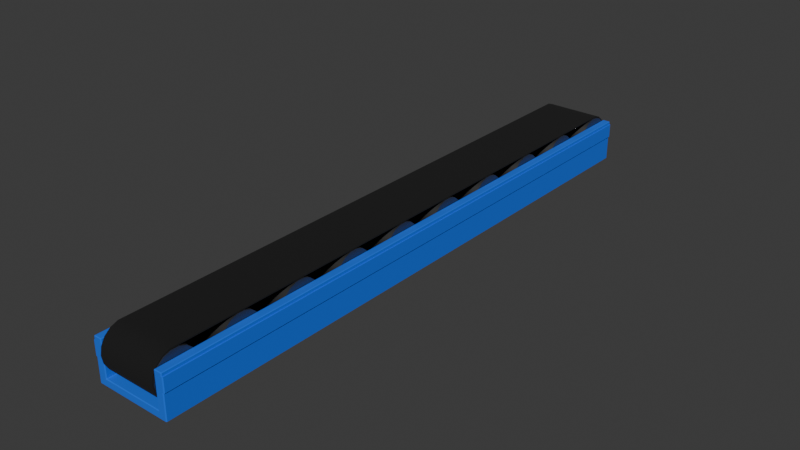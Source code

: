 # Source: conveyor1x8-fixed.blend  (saved by Blender 4.0.36; exported with 4.5.12 LTS)
import bpy
from mathutils import Matrix  # noqa: F401  (used for matrix-valued properties, if any)

bpy.ops.wm.read_factory_settings(use_empty=True)
scene = bpy.context.scene
scene.name = 'Scene'

# ---- collections
col_collection = bpy.data.collections.new('Collection'); scene.collection.children.link(col_collection)

# ---- materials (node trees are filled in below, after node groups)
mat_material_001 = bpy.data.materials.new('Material.001')
mat_material_001.use_transparent_shadow = False
mat_material_002 = bpy.data.materials.new('Material.002')
mat_material_002.use_transparent_shadow = False
mat_rubber = bpy.data.materials.new('rubber')
mat_rubber.use_transparent_shadow = False

# ---- node groups
ng_auto_smooth = bpy.data.node_groups.new('Auto Smooth', 'GeometryNodeTree')
_s = ng_auto_smooth.interface.new_socket(name='Geometry', in_out='OUTPUT', socket_type='NodeSocketGeometry')
_s = ng_auto_smooth.interface.new_socket(name='Geometry', in_out='INPUT', socket_type='NodeSocketGeometry')
_s = ng_auto_smooth.interface.new_socket(name='Angle', in_out='INPUT', socket_type='NodeSocketFloat')
_s.subtype = 'ANGLE'
_s.min_value = 0.0
_s.max_value = 3.142
ng_auto_smooth.is_modifier = True
_N = ng_auto_smooth.nodes; _L = ng_auto_smooth.links
n0 = _N.new('NodeGroupOutput'); n0.name = 'Group Output'; n0.location = (480, -100)
n1 = _N.new('NodeGroupInput'); n1.name = 'Group Input'; n1.location = (-420, -300)
n2 = _N.new('NodeGroupInput'); n2.name = 'Group Input.001'; n2.location = (-60, -100)
n3 = _N.new('GeometryNodeSetShadeSmooth'); n3.name = 'Set Shade Smooth'; n3.location = (120, -100)
n3.domain = 'EDGE'
n4 = _N.new('GeometryNodeSetShadeSmooth'); n4.name = 'Set Shade Smooth.001'; n4.location = (300, -100)
n5 = _N.new('GeometryNodeInputMeshEdgeAngle'); n5.name = 'Edge Angle'; n5.location = (-420, -220)
n6 = _N.new('GeometryNodeInputEdgeSmooth'); n6.name = 'Is Edge Smooth'; n6.location = (-60, -160)
n7 = _N.new('GeometryNodeInputShadeSmooth'); n7.name = 'Is Face Smooth'; n7.location = (-240, -340)
n8 = _N.new('FunctionNodeBooleanMath'); n8.name = 'Boolean Math'; n8.location = (-60, -220)
n9 = _N.new('FunctionNodeCompare'); n9.name = 'Compare'; n9.location = (-240, -180)
n9.operation = 'LESS_EQUAL'
_L.new(n5.outputs[0], n9.inputs[0])
_L.new(n4.outputs[0], n0.inputs[0])
_L.new(n1.outputs[1], n9.inputs[1])
_L.new(n9.outputs[0], n8.inputs[0])
_L.new(n7.outputs[0], n8.inputs[1])
_L.new(n2.outputs[0], n3.inputs[0])
_L.new(n6.outputs[0], n3.inputs[1])
_L.new(n3.outputs[0], n4.inputs[0])
_L.new(n8.outputs[0], n3.inputs[2])
n0.is_active_output = True

# ---- material node trees
mat_material_001.use_nodes = True; mat_material_001.node_tree.nodes.clear()
_N = mat_material_001.node_tree.nodes; _L = mat_material_001.node_tree.links
n0 = _N.new('ShaderNodeBsdfPrincipled'); n0.name = 'Principled BSDF'; n0.location = (10, 300)
n0.inputs[0].default_value = (0.004399, 0.1434, 0.8002, 1.0)
n0.inputs[2].default_value = 1.0
n0.inputs[3].default_value = 1.45
n1 = _N.new('ShaderNodeOutputMaterial'); n1.name = 'Material Output'; n1.location = (300, 300)
_L.new(n0.outputs[0], n1.inputs[0])
n1.is_active_output = True
mat_material_002.use_nodes = True; mat_material_002.node_tree.nodes.clear()
_N = mat_material_002.node_tree.nodes; _L = mat_material_002.node_tree.links
n0 = _N.new('ShaderNodeBsdfPrincipled'); n0.name = 'Principled BSDF'; n0.location = (10, 300)
n0.inputs[0].default_value = (0.2037, 0.2037, 0.2037, 1.0)
n0.inputs[1].default_value = 1.0
n0.inputs[3].default_value = 1.45
n1 = _N.new('ShaderNodeOutputMaterial'); n1.name = 'Material Output'; n1.location = (300, 300)
_L.new(n0.outputs[0], n1.inputs[0])
n1.is_active_output = True
mat_rubber.use_nodes = True; mat_rubber.node_tree.nodes.clear()
_N = mat_rubber.node_tree.nodes; _L = mat_rubber.node_tree.links
n0 = _N.new('ShaderNodeOutputMaterial'); n0.name = 'Material Output'; n0.location = (550, 287)
n1 = _N.new('ShaderNodeBsdfPrincipled'); n1.name = 'Principled BSDF'; n1.location = (10, 300)
n1.inputs[0].default_value = (0.006278, 0.006278, 0.006278, 1.0)
n1.inputs[2].default_value = 1.0
n1.inputs[3].default_value = 1.45
_L.new(n1.outputs[0], n0.inputs[0])
n0.is_active_output = True

# ---- world
world_world = bpy.data.worlds.new('World'); scene.world = world_world
world_world.use_nodes = True; world_world.node_tree.nodes.clear()
_N = world_world.node_tree.nodes; _L = world_world.node_tree.links
n0 = _N.new('ShaderNodeOutputWorld'); n0.name = 'World Output'; n0.location = (300, 300)
n1 = _N.new('ShaderNodeBackground'); n1.name = 'Background'; n1.location = (10, 300)
n1.inputs[0].default_value = (0.05088, 0.05088, 0.05088, 1.0)
_L.new(n1.outputs[0], n0.inputs[0])
n0.is_active_output = True
world_world.color = (0.05088, 0.05088, 0.05088)
world_world.use_sun_shadow = False
world_world.sun_shadow_jitter_overblur = 0.0

# ---- meshes
me_cube_001 = bpy.data.meshes.new('Cube.001')
me_cube_001.from_pydata([(-0.49, -1.0, -0.49), (-0.5, -0.99, -0.49), (-0.49, -0.99, -0.5), (-0.49, -1.0, 0.49), (-0.49, -0.99, 0.5), (-0.5, -0.99, 0.49), (-0.5, 6.99, -0.49), (-0.49, 7.0, -0.49), (-0.49, 6.99, -0.5), (-0.5, 6.99, 0.49), (-0.49, 6.99, 0.5), (-0.49, 7.0, 0.49), (0.49, -0.99, -0.5), (0.5, -0.99, -0.49), (0.49, -1.0, -0.49), (0.49, -1.0, 0.49), (0.5, -0.99, 0.49), (0.49, -0.99, 0.5), (0.49, 6.99, -0.5), (0.49, 7.0, -0.49), (0.5, 6.99, -0.49), (0.5, 6.99, 0.49), (0.49, 7.0, 0.49), (0.49, 6.99, 0.5), (-0.3823, 6.99, -0.3352), (-0.4023, 7.0, -0.3452), (-0.3923, 6.99, -0.3252), (-0.4023, 7.0, 0.49), (-0.4023, 6.99, 0.5), (-0.3923, 6.99, 0.49), (0.3923, 6.99, 0.49), (0.4023, 6.99, 0.5), (0.4023, 7.0, 0.49), (0.3923, 6.99, -0.3252), (0.4023, 7.0, -0.3452), (0.3823, 6.99, -0.3352), (-0.4023, -1.0, 0.49), (-0.3923, -0.99, 0.49), (-0.4023, -0.99, 0.5), (0.3923, -0.99, -0.3252), (0.3823, -0.99, -0.3352), (0.4023, -1.0, -0.3452), (0.4023, -1.0, 0.49), (0.4023, -0.99, 0.5), (0.3923, -0.99, 0.49), (-0.3823, -0.99, -0.3352), (-0.3923, -0.99, -0.3252), (-0.4023, -1.0, -0.3452), (0.5, -0.99, 0.0984), (0.5, -0.99, 0.4251), (0.49, -1.0, 0.4251), (0.49, -1.0, 0.0984), (0.49, 7.0, 0.0984), (0.49, 7.0, 0.4251), (0.5, 6.99, 0.4251), (0.5, 6.99, 0.0984), (0.514, -0.99, 0.0984), (0.514, -0.99, 0.4251), (0.504, -1.0, 0.4251), (0.504, -1.0, 0.0984), (0.504, 7.0, 0.0984), (0.504, 7.0, 0.4251), (0.514, 6.99, 0.4251), (0.514, 6.99, 0.0984), (-0.49, -1.0, 0.06901), (-0.49, -1.0, 0.3957), (-0.5, -0.99, 0.3957), (-0.5, -0.99, 0.06901), (-0.5, 6.99, 0.06901), (-0.5, 6.99, 0.3957), (-0.49, 7.0, 0.3957), (-0.49, 7.0, 0.06901), (-0.5047, -1.0, 0.06901), (-0.5047, -1.0, 0.3957), (-0.5147, -0.99, 0.3957), (-0.5147, -0.99, 0.06901), (-0.5147, 6.99, 0.06901), (-0.5147, 6.99, 0.3957), (-0.5047, 7.0, 0.3957), (-0.5047, 7.0, 0.06901)], [], [(8, 18, 12, 2), (54, 21, 16, 49), (17, 23, 31, 43), (66, 5, 9, 69), (10, 4, 38, 28), (22, 53, 52, 19, 7, 71, 70, 11, 27, 25, 34, 32), (40, 35, 24, 45), (33, 39, 44, 30), (37, 46, 26, 29), (0, 1, 2), (3, 4, 5), (6, 7, 8), (9, 10, 11), (12, 13, 14), (15, 16, 17), (18, 19, 20), (21, 22, 23), (24, 25, 26), (27, 28, 29), (30, 31, 32), (33, 34, 35), (36, 37, 38), (39, 40, 41), (42, 43, 44), (45, 46, 47), (65, 3, 5, 66), (1, 6, 8, 2), (4, 10, 9, 5), (2, 12, 14, 0), (49, 16, 15, 50), (7, 19, 18, 8), (53, 22, 21, 54), (32, 34, 33, 30), (10, 28, 27, 11), (22, 32, 31, 23), (24, 35, 34, 25), (16, 21, 23, 17), (35, 40, 39, 33), (17, 43, 42, 15), (40, 45, 47, 41), (30, 44, 43, 31), (3, 36, 38, 4), (28, 38, 37, 29), (69, 9, 11, 70), (36, 47, 46, 37), (25, 27, 29, 26), (41, 42, 44, 39), (26, 46, 45, 24), (12, 18, 20, 13), (3, 65, 64, 0, 14, 51, 50, 15, 42, 41, 47, 36), (19, 52, 55, 20), (53, 54, 62, 61), (13, 48, 51, 14), (49, 50, 58, 57), (20, 55, 48, 13), (54, 49, 57, 62), (60, 61, 62, 63), (56, 57, 58, 59), (63, 62, 57, 56), (52, 53, 61, 60), (50, 51, 59, 58), (48, 55, 63, 56), (51, 48, 56, 59), (55, 52, 60, 63), (6, 68, 71, 7), (64, 65, 73, 72), (0, 64, 67, 1), (68, 67, 75, 76), (1, 67, 68, 6), (70, 71, 79, 78), (76, 77, 78, 79), (72, 73, 74, 75), (75, 74, 77, 76), (67, 64, 72, 75), (71, 68, 76, 79), (66, 69, 77, 74), (65, 66, 74, 73), (69, 70, 78, 77)])
me_cube_001.polygons.foreach_set('use_smooth', [True] * 78)
_uv = me_cube_001.uv_layers.new(name='UVMap')
_uv.uv.foreach_set('vector', [0.1275, 0.5013, 0.3725, 0.5012, 0.3725, 0.7487, 0.1275, 0.7487, 0.6063, 0.5012, 0.6225, 0.5012, 0.6225, 0.7487, 0.6063, 0.7487, 0.6275, 0.7488, 0.6275, 0.5013, 0.6494, 0.5012, 0.6494, 0.7488, 0.5989, 0.00125, 0.6225, 0.00125, 0.6225, 0.2488, 0.5989, 0.2488, 0.8725, 0.5013, 0.8725, 0.7487, 0.8506, 0.7488, 0.8506, 0.5013, 0.6225, 0.4975, 0.6063, 0.4975, 0.5246, 0.4975, 0.3775, 0.4975, 0.3775, 0.2525, 0.5173, 0.2525, 0.5989, 0.2525, 0.6225, 0.2525, 0.6225, 0.2744, 0.4137, 0.2744, 0.4137, 0.4756, 0.6225, 0.4756, 0.3718, 0.723, 0.3718, 0.527, 0.1282, 0.527, 0.1282, 0.723, 0.3775, 0.527, 0.3775, 0.723, 0.5793, 0.723, 0.5793, 0.527, 0.5793, 0.02703, 0.3775, 0.02703, 0.3775, 0.223, 0.5793, 0.223, 0.3775, 0.0, 0.3775, 0.00125, 0.375, 0.00125, 0.8725, 0.75, 0.8725, 0.7487, 0.875, 0.7488, 0.3775, 0.2488, 0.3775, 0.25, 0.375, 0.2488, 0.875, 0.5013, 0.8725, 0.5013, 0.8725, 0.5, 0.3725, 0.7487, 0.375, 0.7488, 0.3725, 0.75, 0.6225, 0.7525, 0.6225, 0.75, 0.625, 0.7525, 0.3725, 0.5012, 0.3725, 0.5, 0.375, 0.5013, 0.6225, 0.5, 0.6225, 0.4975, 0.625, 0.4975, 0.4162, 0.2794, 0.4137, 0.2744, 0.4187, 0.2769, 0.8506, 0.5, 0.8506, 0.5013, 0.8481, 0.5013, 0.6519, 0.5013, 0.6494, 0.5012, 0.6494, 0.5, 0.4187, 0.4731, 0.4137, 0.4756, 0.4162, 0.4706, 0.6225, 0.9756, 0.6225, 0.9731, 0.625, 0.9756, 0.4187, 0.7769, 0.4162, 0.7794, 0.4137, 0.7744, 0.6225, 0.7744, 0.625, 0.7744, 0.6225, 0.7769, 0.4162, 0.9706, 0.4187, 0.9731, 0.4137, 0.9756, 0.5989, 0.0, 0.6225, 0.0, 0.6225, 0.00125, 0.5989, 0.00125, 0.125, 0.7488, 0.125, 0.5013, 0.1275, 0.5013, 0.1275, 0.7487, 0.8725, 0.7487, 0.8725, 0.5013, 0.875, 0.5013, 0.875, 0.7488, 0.1275, 0.7487, 0.3725, 0.7487, 0.3725, 0.75, 0.1275, 0.75, 0.6063, 0.7487, 0.6225, 0.7487, 0.6225, 0.7525, 0.6063, 0.7525, 0.1275, 0.5, 0.3725, 0.5, 0.3725, 0.5012, 0.1275, 0.5013, 0.6063, 0.4975, 0.6225, 0.4975, 0.6225, 0.5012, 0.6063, 0.5012, 0.6225, 0.4756, 0.4137, 0.4756, 0.4187, 0.4731, 0.6225, 0.4731, 0.8725, 0.5013, 0.8506, 0.5013, 0.8506, 0.5, 0.8725, 0.5, 0.6225, 0.4975, 0.6225, 0.4756, 0.625, 0.4756, 0.625, 0.4975, 0.4162, 0.2794, 0.4162, 0.4706, 0.4137, 0.4756, 0.4137, 0.2744, 0.6225, 0.7487, 0.6225, 0.5012, 0.6275, 0.5013, 0.6275, 0.7488, 0.3718, 0.527, 0.3718, 0.723, 0.3775, 0.723, 0.3775, 0.527, 0.625, 0.7525, 0.625, 0.7744, 0.6225, 0.7744, 0.6225, 0.7525, 0.4162, 0.7794, 0.4162, 0.9706, 0.4137, 0.9756, 0.4137, 0.7744, 0.6519, 0.5013, 0.6519, 0.7488, 0.6494, 0.7488, 0.6494, 0.5012, 0.8725, 0.75, 0.8506, 0.75, 0.8506, 0.7488, 0.8725, 0.7487, 0.8506, 0.5013, 0.8506, 0.7488, 0.8481, 0.7488, 0.8481, 0.5013, 0.5989, 0.2488, 0.6225, 0.2488, 0.6225, 0.2525, 0.5989, 0.2525, 0.6225, 0.9756, 0.4137, 0.9756, 0.4187, 0.9731, 0.6225, 0.9731, 0.4137, 0.2744, 0.6225, 0.2744, 0.6225, 0.2769, 0.4187, 0.2769, 0.4137, 0.7744, 0.6225, 0.7744, 0.6225, 0.7769, 0.4187, 0.7769, 0.3775, 0.223, 0.3775, 0.02703, 0.375, 0.02703, 0.375, 0.223, 0.3725, 0.7487, 0.3725, 0.5012, 0.3775, 0.5013, 0.3775, 0.7487, 0.6225, 0.9975, 0.5989, 0.9975, 0.5173, 0.9975, 0.3775, 0.9975, 0.3775, 0.7525, 0.5246, 0.7525, 0.6063, 0.7525, 0.6225, 0.7525, 0.6225, 0.7744, 0.4137, 0.7744, 0.4137, 0.9756, 0.6225, 0.9756, 0.3775, 0.4975, 0.5246, 0.4975, 0.5246, 0.5012, 0.3775, 0.5013, 0.6063, 0.4975, 0.6063, 0.5012, 0.6063, 0.5012, 0.6063, 0.4975, 0.3775, 0.7487, 0.5246, 0.7487, 0.5246, 0.7525, 0.3775, 0.7525, 0.6063, 0.7487, 0.6063, 0.7525, 0.6063, 0.7525, 0.6063, 0.7487, 0.3775, 0.5013, 0.5246, 0.5012, 0.5246, 0.7487, 0.3775, 0.7487, 0.6063, 0.5012, 0.6063, 0.7487, 0.6063, 0.7487, 0.6063, 0.5012, 0.5246, 0.4975, 0.6063, 0.4975, 0.6063, 0.5012, 0.5246, 0.5012, 0.5246, 0.7487, 0.6063, 0.7487, 0.6063, 0.7525, 0.5246, 0.7525, 0.5246, 0.5012, 0.6063, 0.5012, 0.6063, 0.7487, 0.5246, 0.7487, 0.5246, 0.4975, 0.6063, 0.4975, 0.6063, 0.4975, 0.5246, 0.4975, 0.6063, 0.7525, 0.5246, 0.7525, 0.5246, 0.7525, 0.6063, 0.7525, 0.5246, 0.7487, 0.5246, 0.5012, 0.5246, 0.5012, 0.5246, 0.7487, 0.5246, 0.7525, 0.5246, 0.7487, 0.5246, 0.7487, 0.5246, 0.7525, 0.5246, 0.5012, 0.5246, 0.4975, 0.5246, 0.4975, 0.5246, 0.5012, 0.3775, 0.2488, 0.5173, 0.2488, 0.5173, 0.2525, 0.3775, 0.2525, 0.5173, 0.9975, 0.5989, 0.9975, 0.5989, 0.9975, 0.5173, 0.9975, 0.3775, 0.0, 0.5173, 0.0, 0.5173, 0.00125, 0.3775, 0.00125, 0.5173, 0.2488, 0.5173, 0.00125, 0.5173, 0.00125, 0.5173, 0.2488, 0.3775, 0.00125, 0.5173, 0.00125, 0.5173, 0.2488, 0.3775, 0.2488, 0.5989, 0.2525, 0.5173, 0.2525, 0.5173, 0.2525, 0.5989, 0.2525, 0.5173, 0.2488, 0.5989, 0.2488, 0.5989, 0.2525, 0.5173, 0.2525, 0.5173, 0.0, 0.5989, 0.0, 0.5989, 0.00125, 0.5173, 0.00125, 0.5173, 0.00125, 0.5989, 0.00125, 0.5989, 0.2488, 0.5173, 0.2488, 0.5173, 0.00125, 0.5173, 0.0, 0.5173, 0.0, 0.5173, 0.00125, 0.5173, 0.2525, 0.5173, 0.2488, 0.5173, 0.2488, 0.5173, 0.2525, 0.5989, 0.00125, 0.5989, 0.2488, 0.5989, 0.2488, 0.5989, 0.00125, 0.5989, 0.0, 0.5989, 0.00125, 0.5989, 0.00125, 0.5989, 0.0, 0.5989, 0.2488, 0.5989, 0.2525, 0.5989, 0.2525, 0.5989, 0.2488])
me_cube_001.materials.append(mat_material_001)
me_cube_001.update()
me_cylinder = bpy.data.meshes.new('Cylinder')
me_cylinder.from_pydata([(0.0, 1.0, -1.0), (0.0, 1.0, 1.0), (0.342, 0.9397, -1.0), (0.342, 0.9397, 1.0), (0.6428, 0.766, -1.0), (0.6428, 0.766, 1.0), (0.866, 0.5, -1.0), (0.866, 0.5, 1.0), (0.9848, 0.1736, -1.0), (0.9848, 0.1736, 1.0), (0.9848, -0.1736, -1.0), (0.9848, -0.1736, 1.0), (0.866, -0.5, -1.0), (0.866, -0.5, 1.0), (0.6428, -0.766, -1.0), (0.6428, -0.766, 1.0), (0.342, -0.9397, -1.0), (0.342, -0.9397, 1.0), (0.0, -1.0, -1.0), (0.0, -1.0, 1.0), (-0.342, -0.9397, -1.0), (-0.342, -0.9397, 1.0), (-0.6428, -0.766, -1.0), (-0.6428, -0.766, 1.0), (-0.866, -0.5, -1.0), (-0.866, -0.5, 1.0), (-0.9848, -0.1736, -1.0), (-0.9848, -0.1736, 1.0), (-0.9848, 0.1736, -1.0), (-0.9848, 0.1736, 1.0), (-0.866, 0.5, -1.0), (-0.866, 0.5, 1.0), (-0.6428, 0.766, -1.0), (-0.6428, 0.766, 1.0), (-0.342, 0.9397, -1.0), (-0.342, 0.9397, 1.0)], [], [(0, 1, 3, 2), (2, 3, 5, 4), (4, 5, 7, 6), (6, 7, 9, 8), (8, 9, 11, 10), (10, 11, 13, 12), (12, 13, 15, 14), (14, 15, 17, 16), (16, 17, 19, 18), (18, 19, 21, 20), (20, 21, 23, 22), (22, 23, 25, 24), (24, 25, 27, 26), (26, 27, 29, 28), (28, 29, 31, 30), (30, 31, 33, 32), (3, 1, 35, 33, 31, 29, 27, 25, 23, 21, 19, 17, 15, 13, 11, 9, 7, 5), (32, 33, 35, 34), (34, 35, 1, 0), (0, 2, 4, 6, 8, 10, 12, 14, 16, 18, 20, 22, 24, 26, 28, 30, 32, 34)])
me_cylinder.polygons.foreach_set('use_smooth', [True] * 20)
_uv = me_cylinder.uv_layers.new(name='UVMap')
_uv.uv.foreach_set('vector', [1.0, 0.5, 1.0, 1.0, 0.9444, 1.0, 0.9444, 0.5, 0.9444, 0.5, 0.9444, 1.0, 0.8889, 1.0, 0.8889, 0.5, 0.8889, 0.5, 0.8889, 1.0, 0.8333, 1.0, 0.8333, 0.5, 0.8333, 0.5, 0.8333, 1.0, 0.7778, 1.0, 0.7778, 0.5, 0.7778, 0.5, 0.7778, 1.0, 0.7222, 1.0, 0.7222, 0.5, 0.7222, 0.5, 0.7222, 1.0, 0.6667, 1.0, 0.6667, 0.5, 0.6667, 0.5, 0.6667, 1.0, 0.6111, 1.0, 0.6111, 0.5, 0.6111, 0.5, 0.6111, 1.0, 0.5556, 1.0, 0.5556, 0.5, 0.5556, 0.5, 0.5556, 1.0, 0.5, 1.0, 0.5, 0.5, 0.5, 0.5, 0.5, 1.0, 0.4444, 1.0, 0.4444, 0.5, 0.4444, 0.5, 0.4444, 1.0, 0.3889, 1.0, 0.3889, 0.5, 0.3889, 0.5, 0.3889, 1.0, 0.3333, 1.0, 0.3333, 0.5, 0.3333, 0.5, 0.3333, 1.0, 0.2778, 1.0, 0.2778, 0.5, 0.2778, 0.5, 0.2778, 1.0, 0.2222, 1.0, 0.2222, 0.5, 0.2222, 0.5, 0.2222, 1.0, 0.1667, 1.0, 0.1667, 0.5, 0.1667, 0.5, 0.1667, 1.0, 0.1111, 1.0, 0.1111, 0.5, 0.3321, 0.4755, 0.25, 0.49, 0.1679, 0.4755, 0.09573, 0.4339, 0.04215, 0.37, 0.01365, 0.2917, 0.01365, 0.2083, 0.04215, 0.13, 0.09573, 0.06615, 0.1679, 0.02447, 0.25, 0.01, 0.3321, 0.02447, 0.4043, 0.06615, 0.4578, 0.13, 0.4864, 0.2083, 0.4864, 0.2917, 0.4578, 0.37, 0.4043, 0.4339, 0.1111, 0.5, 0.1111, 1.0, 0.05556, 1.0, 0.05556, 0.5, 0.05556, 0.5, 0.05556, 1.0, -1.863e-07, 1.0, -1.863e-07, 0.5, 0.75, 0.49, 0.8321, 0.4755, 0.9043, 0.4339, 0.9578, 0.37, 0.9864, 0.2917, 0.9864, 0.2083, 0.9578, 0.13, 0.9043, 0.06615, 0.8321, 0.02447, 0.75, 0.01, 0.6679, 0.02447, 0.5957, 0.06615, 0.5422, 0.13, 0.5136, 0.2083, 0.5136, 0.2917, 0.5422, 0.37, 0.5957, 0.4339, 0.6679, 0.4755])
me_cylinder.materials.append(mat_material_002)
me_cylinder.update()
me_cylinder_003 = bpy.data.meshes.new('Cylinder.003')
me_cylinder_003.from_pydata([(0.4662, -1.701, -0.734), (0.4662, -1.701, 0.734), (0.4662, -1.956, -0.734), (0.4662, -1.956, 0.734), (0.379, -2.196, -0.734), (0.379, -2.196, 0.734), (0.2152, -2.391, -0.734), (0.2152, -2.391, 0.734), (-0.005615, -2.518, -0.734), (-0.005615, -2.518, 0.734), (-0.2567, -2.563, -0.734), (-0.2567, -2.563, 0.734), (-0.5077, -2.518, -0.734), (-0.5077, -2.518, 0.734), (-0.7285, -2.391, -0.734), (-0.7285, -2.391, 0.734), (-0.8924, -2.196, -0.734), (-0.8924, -2.196, 0.734), (-0.9796, -1.956, -0.734), (-0.9796, -1.956, 0.734), (-0.9796, -1.701, -0.734), (-0.9796, -1.701, 0.734), (0.4662, 16.68, -0.734), (0.4662, 16.68, 0.734), (0.4662, 16.93, -0.734), (0.4662, 16.93, 0.734), (0.379, 17.17, -0.734), (0.379, 17.17, 0.734), (0.2152, 17.37, -0.734), (0.2152, 17.37, 0.734), (-0.005615, 17.5, -0.734), (-0.005615, 17.5, 0.734), (-0.2567, 17.54, -0.734), (-0.2567, 17.54, 0.734), (-0.5077, 17.5, -0.734), (-0.5077, 17.5, 0.734), (-0.7285, 17.37, -0.734), (-0.7285, 17.37, 0.734), (-0.8924, 17.17, -0.734), (-0.8924, 17.17, 0.734), (-0.9796, 16.93, -0.734), (-0.9796, 16.93, 0.734), (-0.9796, 16.68, -0.734), (-0.9796, 16.68, 0.734), (0.4262, -1.701, -0.734), (0.4262, -1.701, 0.734), (0.4268, -1.949, -0.734), (0.4268, -1.949, 0.734), (0.3444, -2.176, -0.734), (0.3444, -2.176, 0.734), (0.1895, -2.36, -0.734), (0.1895, -2.36, 0.734), (-0.0193, -2.481, -0.734), (-0.0193, -2.481, 0.734), (-0.2567, -2.523, -0.734), (-0.2567, -2.523, 0.734), (-0.4941, -2.481, -0.734), (-0.4941, -2.481, 0.734), (-0.7028, -2.36, -0.734), (-0.7028, -2.36, 0.734), (-0.8577, -2.176, -0.734), (-0.8577, -2.176, 0.734), (-0.9402, -1.949, -0.734), (-0.9402, -1.949, 0.734), (-0.9396, -1.701, -0.734), (-0.9396, -1.701, 0.734), (0.4262, 16.68, -0.734), (0.4262, 16.68, 0.734), (0.4268, 16.93, -0.734), (0.4268, 16.93, 0.734), (0.3444, 17.15, -0.734), (0.3444, 17.15, 0.734), (0.1895, 17.34, -0.734), (0.1895, 17.34, 0.734), (-0.0193, 17.46, -0.734), (-0.0193, 17.46, 0.734), (-0.2567, 17.5, -0.734), (-0.2567, 17.5, 0.734), (-0.4941, 17.46, -0.734), (-0.4941, 17.46, 0.734), (-0.7028, 17.34, -0.734), (-0.7028, 17.34, 0.734), (-0.8577, 17.15, -0.734), (-0.8577, 17.15, 0.734), (-0.9402, 16.93, -0.734), (-0.9402, 16.93, 0.734), (-0.9396, 16.68, -0.734), (-0.9396, 16.68, 0.734)], [], [(0, 1, 3, 2), (2, 3, 5, 4), (4, 5, 7, 6), (6, 7, 9, 8), (8, 9, 11, 10), (10, 11, 13, 12), (12, 13, 15, 14), (14, 15, 17, 16), (16, 17, 19, 18), (18, 19, 21, 20), (22, 24, 25, 23), (24, 26, 27, 25), (26, 28, 29, 27), (28, 30, 31, 29), (30, 32, 33, 31), (32, 34, 35, 33), (34, 36, 37, 35), (36, 38, 39, 37), (38, 40, 41, 39), (40, 42, 43, 41), (20, 21, 43, 42), (0, 22, 23, 1), (44, 46, 47, 45), (46, 48, 49, 47), (48, 50, 51, 49), (50, 52, 53, 51), (52, 54, 55, 53), (54, 56, 57, 55), (56, 58, 59, 57), (58, 60, 61, 59), (60, 62, 63, 61), (62, 64, 65, 63), (66, 67, 69, 68), (68, 69, 71, 70), (70, 71, 73, 72), (72, 73, 75, 74), (74, 75, 77, 76), (76, 77, 79, 78), (78, 79, 81, 80), (80, 81, 83, 82), (82, 83, 85, 84), (84, 85, 87, 86), (64, 86, 87, 65), (44, 45, 67, 66), (0, 2, 46, 44), (3, 1, 45, 47), (2, 4, 48, 46), (5, 3, 47, 49), (4, 6, 50, 48), (7, 5, 49, 51), (6, 8, 52, 50), (9, 7, 51, 53), (8, 10, 54, 52), (11, 9, 53, 55), (10, 12, 56, 54), (13, 11, 55, 57), (12, 14, 58, 56), (15, 13, 57, 59), (14, 16, 60, 58), (17, 15, 59, 61), (16, 18, 62, 60), (19, 17, 61, 63), (18, 20, 64, 62), (21, 19, 63, 65), (24, 22, 66, 68), (23, 25, 69, 67), (26, 24, 68, 70), (25, 27, 71, 69), (28, 26, 70, 72), (27, 29, 73, 71), (30, 28, 72, 74), (29, 31, 75, 73), (32, 30, 74, 76), (31, 33, 77, 75), (34, 32, 76, 78), (33, 35, 79, 77), (36, 34, 78, 80), (35, 37, 81, 79), (38, 36, 80, 82), (37, 39, 83, 81), (40, 38, 82, 84), (39, 41, 85, 83), (42, 40, 84, 86), (41, 43, 87, 85), (43, 21, 65, 87), (20, 42, 86, 64), (1, 23, 67, 45), (22, 0, 44, 66)])
me_cylinder_003.polygons.foreach_set('use_smooth', [True] * 88)
_uv = me_cylinder_003.uv_layers.new(name='UVMap')
_uv.uv.foreach_set('vector', [0.2169, 0.03431, 0.1438, 0.03431, 0.1438, 0.02163, 0.2169, 0.02163, 0.2169, 0.02163, 0.1438, 0.02163, 0.1438, 0.009714, 0.2169, 0.009714, 0.3629, 0.8926, 0.2899, 0.8926, 0.2899, 0.8829, 0.3629, 0.8829, 0.3629, 0.9389, 0.2899, 0.9389, 0.2899, 0.9292, 0.3629, 0.9292, 0.3629, 0.9292, 0.2899, 0.9292, 0.2899, 0.9172, 0.3629, 0.9172, 0.3629, 0.9172, 0.2899, 0.9172, 0.2899, 0.9046, 0.3629, 0.9046, 0.3629, 0.9046, 0.2899, 0.9046, 0.2899, 0.8927, 0.3629, 0.8927, 0.3629, 0.9732, 0.2899, 0.9732, 0.2899, 0.9635, 0.3629, 0.9635, 0.3629, 0.9635, 0.2899, 0.9635, 0.2899, 0.9516, 0.3629, 0.9516, 0.3629, 0.9516, 0.2899, 0.9516, 0.2899, 0.9389, 0.3629, 0.9389, 0.2169, 0.9486, 0.2169, 0.9613, 0.1438, 0.9613, 0.1438, 0.9486, 0.2169, 0.9613, 0.2169, 0.9732, 0.1438, 0.9732, 0.1438, 0.9613, 0.3629, -0.06573, 0.3629, -0.05601, 0.2899, -0.05601, 0.2899, -0.06573, 0.3629, -0.05599, 0.3629, -0.04627, 0.2899, -0.04627, 0.2899, -0.05599, 0.3629, -0.04627, 0.3629, -0.03436, 0.2899, -0.03436, 0.2899, -0.04627, 0.3629, -0.03436, 0.3629, -0.02168, 0.2899, -0.02168, 0.2899, -0.03436, 0.3629, -0.02168, 0.3629, -0.00976, 0.2899, -0.00976, 0.2899, -0.02168, 0.3629, -0.00976, 0.3629, -4.599e-05, 0.2899, -4.599e-05, 0.2899, -0.00976, 0.3629, -1.586e-08, 0.3629, 0.01192, 0.2899, 0.01192, 0.2899, -1.267e-08, 0.3629, 0.01192, 0.3629, 0.0246, 0.2899, 0.0246, 0.2899, 0.01192, 0.3629, 0.9389, 0.2899, 0.9389, 0.2899, 0.0246, 0.3629, 0.0246, 0.2169, 0.03431, 0.2169, 0.9486, 0.1438, 0.9486, 0.1438, 0.03431, 0.4359, 0.9379, 0.4359, 0.9502, 0.3629, 0.9502, 0.3629, 0.9379, 0.4359, 0.9502, 0.4359, 0.9615, 0.3629, 0.9615, 0.3629, 0.9502, 0.4359, 0.9615, 0.4359, 0.9707, 0.3629, 0.9707, 0.3629, 0.9615, 0.4796, 0.2921, 0.4684, 0.2921, 0.4684, 0.2191, 0.4796, 0.2191, 0.4684, 0.2921, 0.4564, 0.2921, 0.4564, 0.2191, 0.4684, 0.2191, 0.4564, 0.2921, 0.4451, 0.2921, 0.4451, 0.2191, 0.4564, 0.2191, 0.4451, 0.2921, 0.4359, 0.2921, 0.4359, 0.2191, 0.4451, 0.2191, 0.2899, -1.267e-08, 0.2899, 0.009185, 0.2169, 0.009185, 0.2169, -9.479e-09, 0.2899, 0.009185, 0.2899, 0.02045, 0.2169, 0.02045, 0.2169, 0.009185, 0.2899, 0.02045, 0.2899, 0.03279, 0.2169, 0.03279, 0.2169, 0.02045, 0.4359, 0.0236, 0.3629, 0.0236, 0.3629, 0.01127, 0.4359, 0.01127, 0.4359, 0.01127, 0.3629, 0.01127, 0.3629, -1.586e-08, 0.4359, -1.906e-08, 0.4359, 0.1461, 0.4359, 0.07303, 0.4451, 0.07303, 0.4451, 0.1461, 0.4451, 0.1461, 0.4451, 0.07303, 0.4564, 0.07303, 0.4564, 0.1461, 0.4564, 0.1461, 0.4564, 0.07303, 0.4684, 0.07303, 0.4684, 0.1461, 0.4684, 0.1461, 0.4684, 0.07303, 0.4796, 0.07303, 0.4796, 0.1461, 0.4796, 0.1461, 0.4796, 0.07303, 0.4888, 0.07303, 0.4888, 0.1461, 0.2899, 0.9799, 0.2169, 0.9799, 0.2169, 0.9707, 0.2899, 0.9707, 0.2899, 0.9707, 0.2169, 0.9707, 0.2169, 0.9594, 0.2899, 0.9594, 0.2899, 0.9594, 0.2169, 0.9594, 0.2169, 0.9471, 0.2899, 0.9471, 0.2899, 0.03279, 0.2899, 0.9471, 0.2169, 0.9471, 0.2169, 0.03279, 0.4359, 0.9379, 0.3629, 0.9379, 0.3629, 0.0236, 0.4359, 0.0236, 0.0, 0.04285, 0.0, 0.03017, 0.001959, 0.03052, 0.00199, 0.04285, 0.1438, 0.03017, 0.1438, 0.04285, 0.1418, 0.04285, 0.1419, 0.03052, 0.0, 0.03017, 0.004337, 0.01826, 0.00606, 0.01925, 0.001959, 0.03052, 0.1395, 0.01826, 0.1438, 0.03017, 0.1419, 0.03052, 0.1378, 0.01925, 0.004337, 0.01826, 0.01249, 0.008542, 0.01377, 0.01007, 0.00606, 0.01925, 0.1313, 0.008542, 0.1395, 0.01826, 0.1378, 0.01925, 0.1301, 0.01007, 0.01249, 0.008542, 0.02347, 0.002202, 0.02415, 0.004072, 0.01377, 0.01007, 0.1204, 0.002202, 0.1313, 0.008542, 0.1301, 0.01007, 0.1197, 0.004072, 0.02347, 0.002202, 0.03596, -2.372e-08, 0.03596, 0.00199, 0.02415, 0.004072, 0.1079, -2.372e-08, 0.1204, 0.002202, 0.1197, 0.004072, 0.1079, 0.00199, 0.03596, -2.372e-08, 0.04845, 0.002202, 0.04777, 0.004072, 0.03596, 0.00199, 0.09539, 0.002202, 0.1079, -2.372e-08, 0.1079, 0.00199, 0.09607, 0.004072, 0.04845, 0.002202, 0.05943, 0.008542, 0.05815, 0.01007, 0.04777, 0.004072, 0.0844, 0.008542, 0.09539, 0.002202, 0.09607, 0.004072, 0.08568, 0.01007, 0.05943, 0.008542, 0.06758, 0.01826, 0.06586, 0.01925, 0.05815, 0.01007, 0.07625, 0.01826, 0.0844, 0.008542, 0.08568, 0.01007, 0.07798, 0.01925, 0.06758, 0.01826, 0.07192, 0.03017, 0.06996, 0.03052, 0.06586, 0.01925, 0.07192, 0.03017, 0.07625, 0.01826, 0.07798, 0.01925, 0.07388, 0.03052, 0.07192, 0.03017, 0.07192, 0.04285, 0.06993, 0.04285, 0.06996, 0.03052, 0.07192, 0.04285, 0.07192, 0.03017, 0.07388, 0.03052, 0.07391, 0.04285, 0.0, 0.9698, 0.0, 0.9571, 0.00199, 0.9571, 0.001959, 0.9695, 0.1438, 0.9571, 0.1438, 0.9698, 0.1419, 0.9695, 0.1418, 0.9571, 0.004337, 0.9817, 0.0, 0.9698, 0.001959, 0.9695, 0.00606, 0.9807, 0.1438, 0.9698, 0.1395, 0.9817, 0.1378, 0.9807, 0.1419, 0.9695, 0.01249, 0.9915, 0.004337, 0.9817, 0.00606, 0.9807, 0.01377, 0.9899, 0.1395, 0.9817, 0.1313, 0.9915, 0.1301, 0.9899, 0.1378, 0.9807, 0.02347, 0.9978, 0.01249, 0.9915, 0.01377, 0.9899, 0.02415, 0.9959, 0.1313, 0.9915, 0.1204, 0.9978, 0.1197, 0.9959, 0.1301, 0.9899, 0.03596, 1.0, 0.02347, 0.9978, 0.02415, 0.9959, 0.03596, 0.998, 0.1204, 0.9978, 0.1079, 1.0, 0.1079, 0.998, 0.1197, 0.9959, 0.04845, 0.9978, 0.03596, 1.0, 0.03596, 0.998, 0.04777, 0.9959, 0.1079, 1.0, 0.09539, 0.9978, 0.09607, 0.9959, 0.1079, 0.998, 0.05943, 0.9915, 0.04845, 0.9978, 0.04777, 0.9959, 0.05815, 0.9899, 0.09539, 0.9978, 0.0844, 0.9915, 0.08568, 0.9899, 0.09607, 0.9959, 0.06758, 0.9817, 0.05943, 0.9915, 0.05815, 0.9899, 0.06586, 0.9807, 0.0844, 0.9915, 0.07625, 0.9817, 0.07798, 0.9807, 0.08568, 0.9899, 0.07192, 0.9698, 0.06758, 0.9817, 0.06586, 0.9807, 0.06996, 0.9695, 0.07625, 0.9817, 0.07192, 0.9698, 0.07388, 0.9695, 0.07798, 0.9807, 0.07192, 0.9571, 0.07192, 0.9698, 0.06996, 0.9695, 0.06993, 0.9571, 0.07192, 0.9698, 0.07192, 0.9571, 0.07391, 0.9571, 0.07388, 0.9695, 0.07192, 0.9571, 0.07192, 0.04285, 0.07391, 0.04285, 0.07391, 0.9571, 0.07192, 0.04285, 0.07192, 0.9571, 0.06993, 0.9571, 0.06993, 0.04285, 0.1438, 0.04285, 0.1438, 0.9571, 0.1418, 0.9571, 0.1418, 0.04285, 0.0, 0.9571, 0.0, 0.04285, 0.00199, 0.04285, 0.00199, 0.9571])
me_cylinder_003.materials.append(mat_rubber)
me_cylinder_003.update()

# ---- objects
ob_case = bpy.data.objects.new('case', me_cube_001)
ob_roller = bpy.data.objects.new('roller', me_cylinder)
ob_belt = bpy.data.objects.new('belt', me_cylinder_003)

# ---- transforms, parenting, visibility, modifiers, constraints
ob_case.location = (0.0, 0.0, 0.0)
ob_case.scale = (1.0, 1.0, 0.5568)
_m = ob_case.modifiers.new('Auto Smooth', 'NODES')
_m.node_group = ng_auto_smooth
_gi = [s.identifier for s in ng_auto_smooth.interface.items_tree if s.item_type == 'SOCKET' and s.in_out == 'INPUT']
_m[_gi[1]] = 0.5236  # Angle
ob_roller.location = (0.0, -0.7359, 0.1)
ob_roller.rotation_euler = (-0.0, 1.571, 0.0)
ob_roller.scale = (0.2767, 0.2767, 0.3928)
_m = ob_roller.modifiers.new('Array', 'ARRAY')
_m.count = 10
_m.relative_offset_displace = (0.0, 1.5, 0.0)
_m = ob_roller.modifiers.new('Auto Smooth', 'NODES')
_m.node_group = ng_auto_smooth
_gi = [s.identifier for s in ng_auto_smooth.interface.items_tree if s.item_type == 'SOCKET' and s.in_out == 'INPUT']
_m[_gi[1]] = 0.5236  # Angle
ob_belt.location = (-8.882e-16, -1.192e-07, 7.451e-09)
ob_belt.rotation_euler = (-0.0, 1.571, 0.0)
ob_belt.scale = (0.4008, 0.4008, 0.525)
_m = ob_belt.modifiers.new('Auto Smooth', 'NODES')
_m.node_group = ng_auto_smooth
_gi = [s.identifier for s in ng_auto_smooth.interface.items_tree if s.item_type == 'SOCKET' and s.in_out == 'INPUT']
_m[_gi[1]] = 0.5236  # Angle

# ---- collection membership
col_collection.objects.link(ob_case)
col_collection.objects.link(ob_roller)
col_collection.objects.link(ob_belt)

# ---- scene / render settings (as saved in the file)
scene.frame_start = 1; scene.frame_end = 250; scene.frame_set(1)
scene.render.engine = 'BLENDER_EEVEE_NEXT'
scene.cycles.sampling_pattern = 'TABULATED_SOBOL'
bpy.context.view_layer.update()

# ---- added for rendering (the .blend has no active camera and no usable light): camera, sun
cam_auto = bpy.data.cameras.new('AutoCamera')
cam_auto.lens = 50.0
cam_auto.sensor_width = 36.0
cam_auto.clip_end = 1000.0
ob_auto_camera = bpy.data.objects.new('AutoCamera', cam_auto)
scene.collection.objects.link(ob_auto_camera)
ob_auto_camera.location = (7.53997, -6.0471, 6.08934)
ob_auto_camera.rotation_euler = (1.09748, -7.21219e-08, 0.694738)
scene.camera = ob_auto_camera
light_auto_sun = bpy.data.lights.new('AutoSun', 'SUN')
light_auto_sun.energy = 3.0
light_auto_sun.angle = 0.0523599
ob_auto_sun = bpy.data.objects.new('AutoSun', light_auto_sun)
scene.collection.objects.link(ob_auto_sun)
ob_auto_sun.rotation_euler = (0.872665, 0.174533, 0.523599)
bpy.context.view_layer.update()
